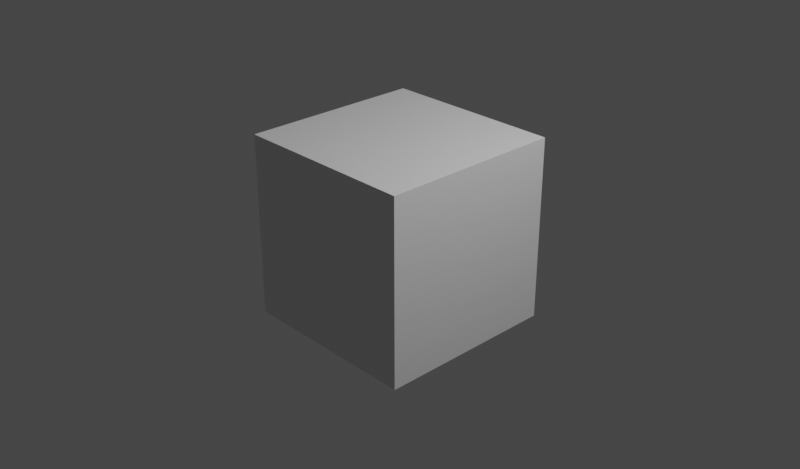# Source: logic_loadurl.blend  (saved by Blender 2.93.20; exported with 4.5.12 LTS)
import bpy
from mathutils import Matrix  # noqa: F401  (used for matrix-valued properties, if any)

bpy.ops.wm.read_factory_settings(use_empty=True)
scene = bpy.context.scene
scene.name = 'Scene'

# ---- collections
col_collection = bpy.data.collections.new('Collection'); scene.collection.children.link(col_collection)

# ---- materials (node trees are filled in below, after node groups)
mat_material = bpy.data.materials.new('Material')
mat_material.alpha_threshold = 0.0
mat_material.use_transparent_shadow = False
mat_material.line_color = (0.0, 0.0, 0.0, 1.0)

# ---- material node trees
mat_material.use_nodes = True; mat_material.node_tree.nodes.clear()
_N = mat_material.node_tree.nodes; _L = mat_material.node_tree.links
n0 = _N.new('ShaderNodeOutputMaterial'); n0.name = 'Material Output'; n0.location = (300, 300)
n1 = _N.new('ShaderNodeBsdfPrincipled'); n1.name = 'Principled BSDF'; n1.location = (10, 300)
n1.distribution = 'GGX'
n1.subsurface_method = 'BURLEY'
n1.inputs[2].default_value = 0.4
n1.inputs[3].default_value = 1.45
n1.inputs[27].default_value = (0.0, 0.0, 0.0, 1.0)
n1.inputs[28].default_value = 1.0
_L.new(n1.outputs[0], n0.inputs[0])
n0.is_active_output = True

# ---- world
world_world = bpy.data.worlds.new('World'); scene.world = world_world
world_world.use_nodes = True; world_world.node_tree.nodes.clear()
_N = world_world.node_tree.nodes; _L = world_world.node_tree.links
n0 = _N.new('ShaderNodeOutputWorld'); n0.name = 'World Output'; n0.location = (300, 300)
n1 = _N.new('ShaderNodeBackground'); n1.name = 'Background'; n1.location = (10, 300)
n1.inputs[0].default_value = (0.05088, 0.05088, 0.05088, 1.0)
_L.new(n1.outputs[0], n0.inputs[0])
n0.is_active_output = True
world_world.color = (0.05088, 0.05088, 0.05088)
world_world.use_sun_shadow = False
world_world.sun_shadow_jitter_overblur = 0.0

# ---- cameras
cam_camera = bpy.data.cameras.new('Camera')
cam_camera.clip_end = 100.0
cam_camera.ortho_scale = 7.314

# ---- lights
light_light = bpy.data.lights.new('Light', 'POINT')
light_light.transmission_factor = 0.0
light_light.energy = 1000.0
light_light.shadow_soft_size = 0.1
light_light.shadow_maximum_resolution = 0.006
light_light.use_absolute_resolution = True

# ---- meshes
me_cube = bpy.data.meshes.new('Cube')
me_cube.from_pydata([(1.0, 1.0, 1.0), (1.0, 1.0, -1.0), (1.0, -1.0, 1.0), (1.0, -1.0, -1.0), (-1.0, 1.0, 1.0), (-1.0, 1.0, -1.0), (-1.0, -1.0, 1.0), (-1.0, -1.0, -1.0)], [], [(0, 4, 6, 2), (3, 2, 6, 7), (7, 6, 4, 5), (5, 1, 3, 7), (1, 0, 2, 3), (5, 4, 0, 1)])
_uv = me_cube.uv_layers.new(name='UVMap')
_uv.uv.foreach_set('vector', [0.375, 0.0, 0.625, 0.0, 0.625, 0.25, 0.375, 0.25, 0.375, 0.25, 0.625, 0.25, 0.625, 0.5, 0.375, 0.5, 0.375, 0.5, 0.625, 0.5, 0.625, 0.75, 0.375, 0.75, 0.375, 0.75, 0.625, 0.75, 0.625, 1.0, 0.375, 1.0, 0.125, 0.5, 0.375, 0.5, 0.375, 0.75, 0.125, 0.75, 0.625, 0.5, 0.875, 0.5, 0.875, 0.75, 0.625, 0.75])
me_cube.materials.append(mat_material)
me_cube.use_remesh_preserve_volume = False
me_cube.use_remesh_preserve_attributes = False
me_cube.use_mirror_vertex_groups = False
me_cube.update()

# ---- objects
ob_cube = bpy.data.objects.new('Cube', me_cube)
ob_light = bpy.data.objects.new('Light', light_light)
ob_camera = bpy.data.objects.new('Camera', cam_camera)

# ---- transforms, parenting, visibility, modifiers, constraints
ob_cube.location = (0.0, 0.0, 0.0)
ob_cube.lock_rotations_4d = False
ob_cube.empty_display_type = 'ARROWS'
ob_cube.lineart.crease_threshold = 0.0
ob_light.location = (4.076, 1.005, 5.904)
ob_light.rotation_euler = (0.6503, 0.05522, 1.866)
ob_light.lock_rotations_4d = False
ob_light.empty_display_type = 'ARROWS'
ob_light.color = (0.0, 0.0, 0.0, 0.0)
ob_light.lineart.crease_threshold = 0.0
ob_camera.location = (7.359, -6.926, 4.958)
ob_camera.rotation_euler = (1.109, 0.0, 0.8149)
ob_camera.lock_rotations_4d = False
ob_camera.empty_display_type = 'ARROWS'
ob_camera.color = (0.0, 0.0, 0.0, 0.0)
ob_camera.display_type = 'WIRE'
ob_camera.lineart.crease_threshold = 0.0

# ---- collection membership
col_collection.objects.link(ob_cube)
col_collection.objects.link(ob_light)
col_collection.objects.link(ob_camera)

# ---- scene / render settings (as saved in the file)
scene.camera = ob_camera
scene.frame_start = 1; scene.frame_end = 250; scene.frame_set(1)
scene.render.engine = 'BLENDER_EEVEE_NEXT'
scene.render.resolution_x = 1024
scene.render.resolution_y = 600
scene.cycles.use_denoising = False
scene.cycles.samples = 128
scene.cycles.sampling_pattern = 'TABULATED_SOBOL'
scene.cycles.use_adaptive_sampling = False
scene.cycles.use_light_tree = False
scene.view_settings.view_transform = 'Filmic'
bpy.context.view_layer.update()
